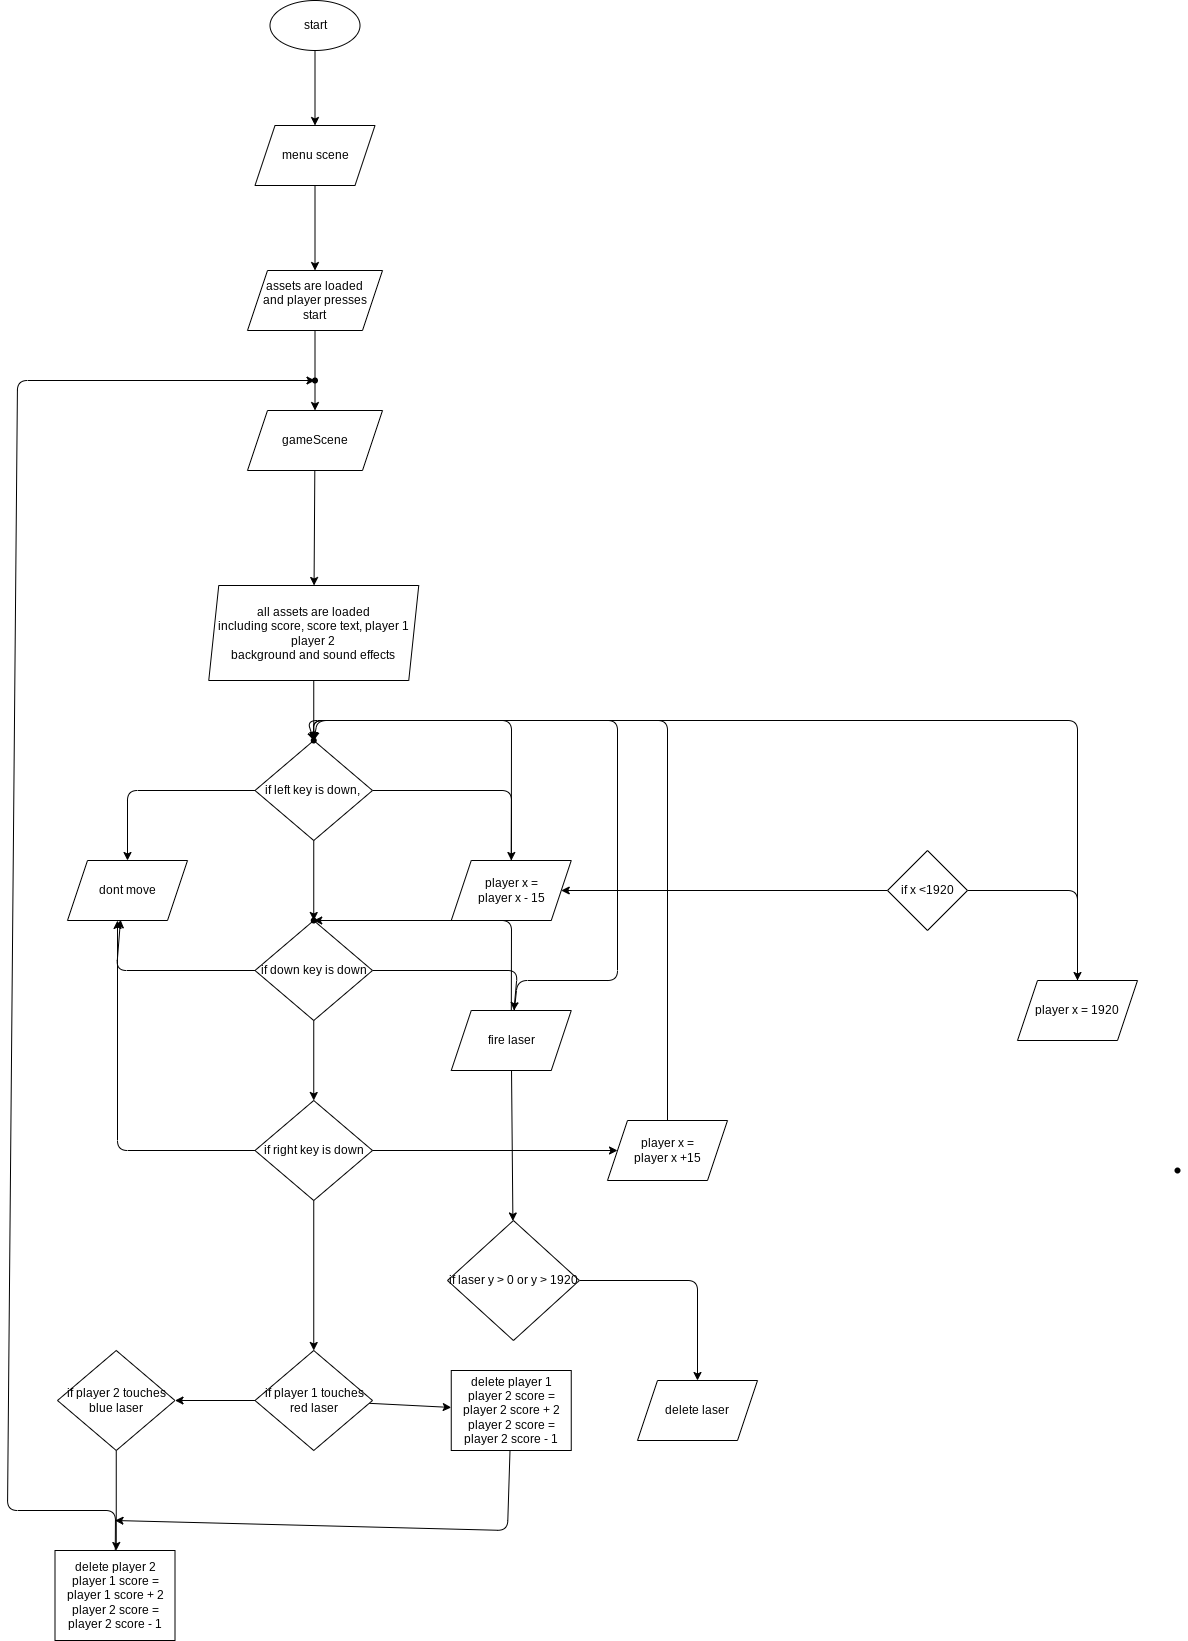

The diagram above was exported from draw.io. Its source (the exported page's mxGraphModel, read from the mxfile embedded in the PNG):
<mxGraphModel dx="911" dy="1815" grid="1" gridSize="10" guides="1" tooltips="1" connect="1" arrows="1" fold="1" page="1" pageScale="1" pageWidth="827" pageHeight="1169" math="0" shadow="0">
  <root>
    <mxCell id="0" />
    <mxCell id="1" parent="0" />
    <mxCell id="5" value="" style="edgeStyle=none;html=1;" edge="1" parent="1" source="3" target="4">
      <mxGeometry relative="1" as="geometry" />
    </mxCell>
    <mxCell id="3" value="start" style="ellipse;whiteSpace=wrap;html=1;" vertex="1" parent="1">
      <mxGeometry x="352.5" y="-70" width="90" height="50" as="geometry" />
    </mxCell>
    <mxCell id="7" value="" style="edgeStyle=none;html=1;" edge="1" parent="1" source="4" target="6">
      <mxGeometry relative="1" as="geometry" />
    </mxCell>
    <mxCell id="4" value="menu scene" style="shape=parallelogram;perimeter=parallelogramPerimeter;whiteSpace=wrap;html=1;fixedSize=1;" vertex="1" parent="1">
      <mxGeometry x="337.5" y="55" width="120" height="60" as="geometry" />
    </mxCell>
    <mxCell id="91" value="" style="edgeStyle=none;html=1;fontSize=10;fontColor=#FFFFFF;startArrow=none;" edge="1" parent="1" source="96" target="85">
      <mxGeometry relative="1" as="geometry" />
    </mxCell>
    <mxCell id="6" value="assets are loaded&lt;br&gt;and player presses&lt;br&gt;start" style="shape=parallelogram;perimeter=parallelogramPerimeter;whiteSpace=wrap;html=1;fixedSize=1;" vertex="1" parent="1">
      <mxGeometry x="330" y="200" width="135" height="60" as="geometry" />
    </mxCell>
    <mxCell id="18" value="" style="edgeStyle=none;html=1;fontSize=10;fontColor=#FFFFFF;" edge="1" parent="1" source="8" target="17">
      <mxGeometry relative="1" as="geometry" />
    </mxCell>
    <mxCell id="8" value="all assets are loaded&lt;br&gt;including score, score text, player 1 player 2&lt;br&gt;background and sound effects" style="shape=parallelogram;perimeter=parallelogramPerimeter;whiteSpace=wrap;html=1;fixedSize=1;size=10;" vertex="1" parent="1">
      <mxGeometry x="291.25" y="515" width="210" height="95" as="geometry" />
    </mxCell>
    <mxCell id="20" value="" style="edgeStyle=none;html=1;fontSize=10;fontColor=#FFFFFF;" edge="1" parent="1" source="17" target="19">
      <mxGeometry relative="1" as="geometry">
        <Array as="points">
          <mxPoint x="210" y="720" />
        </Array>
      </mxGeometry>
    </mxCell>
    <mxCell id="22" value="" style="edgeStyle=none;html=1;fontSize=10;fontColor=#FFFFFF;" edge="1" parent="1" source="17" target="21">
      <mxGeometry relative="1" as="geometry">
        <Array as="points">
          <mxPoint x="594" y="720" />
        </Array>
      </mxGeometry>
    </mxCell>
    <mxCell id="24" value="" style="edgeStyle=none;html=1;fontSize=10;fontColor=#FFFFFF;" edge="1" parent="1" source="17" target="23">
      <mxGeometry relative="1" as="geometry" />
    </mxCell>
    <mxCell id="17" value="if left key is down,&amp;nbsp;" style="rhombus;whiteSpace=wrap;html=1;" vertex="1" parent="1">
      <mxGeometry x="337.5" y="670" width="117.5" height="100" as="geometry" />
    </mxCell>
    <mxCell id="19" value="dont move" style="shape=parallelogram;perimeter=parallelogramPerimeter;whiteSpace=wrap;html=1;fixedSize=1;" vertex="1" parent="1">
      <mxGeometry x="150" y="790" width="120" height="60" as="geometry" />
    </mxCell>
    <mxCell id="33" value="" style="edgeStyle=none;html=1;fontSize=10;fontColor=#FFFFFF;entryX=0.5;entryY=0;entryDx=0;entryDy=0;" edge="1" parent="1" source="21" target="17">
      <mxGeometry relative="1" as="geometry">
        <mxPoint x="400" y="640" as="targetPoint" />
        <Array as="points">
          <mxPoint x="594" y="650" />
          <mxPoint x="400" y="650" />
        </Array>
      </mxGeometry>
    </mxCell>
    <mxCell id="21" value="player x =&lt;br&gt;player x - 15" style="shape=parallelogram;perimeter=parallelogramPerimeter;whiteSpace=wrap;html=1;fixedSize=1;" vertex="1" parent="1">
      <mxGeometry x="533.75" y="790" width="120" height="60" as="geometry" />
    </mxCell>
    <mxCell id="26" value="" style="edgeStyle=none;html=1;fontSize=10;fontColor=#FFFFFF;entryX=0.442;entryY=0.987;entryDx=0;entryDy=0;entryPerimeter=0;" edge="1" parent="1" source="23" target="19">
      <mxGeometry relative="1" as="geometry">
        <mxPoint x="198.75" y="860" as="targetPoint" />
        <Array as="points">
          <mxPoint x="199" y="900" />
        </Array>
      </mxGeometry>
    </mxCell>
    <mxCell id="32" value="" style="edgeStyle=none;html=1;fontSize=10;fontColor=#FFFFFF;" edge="1" parent="1" source="23" target="31">
      <mxGeometry relative="1" as="geometry">
        <Array as="points">
          <mxPoint x="600" y="900" />
        </Array>
      </mxGeometry>
    </mxCell>
    <mxCell id="67" value="" style="edgeStyle=none;html=1;fontSize=10;fontColor=#FFFFFF;" edge="1" parent="1" source="23" target="66">
      <mxGeometry relative="1" as="geometry" />
    </mxCell>
    <mxCell id="23" value="if down key is down" style="rhombus;whiteSpace=wrap;html=1;" vertex="1" parent="1">
      <mxGeometry x="337.5" y="850" width="117.5" height="100" as="geometry" />
    </mxCell>
    <mxCell id="27" value="no" style="text;html=1;strokeColor=none;fillColor=none;align=center;verticalAlign=middle;whiteSpace=wrap;rounded=0;labelBackgroundColor=none;fontSize=10;fontColor=#FFFFFF;" vertex="1" parent="1">
      <mxGeometry x="285" y="860" width="60" height="30" as="geometry" />
    </mxCell>
    <mxCell id="28" value="no" style="text;html=1;strokeColor=none;fillColor=none;align=center;verticalAlign=middle;whiteSpace=wrap;rounded=0;labelBackgroundColor=none;fontSize=10;fontColor=#FFFFFF;" vertex="1" parent="1">
      <mxGeometry x="295" y="680" width="60" height="30" as="geometry" />
    </mxCell>
    <mxCell id="29" value="yes" style="text;html=1;strokeColor=none;fillColor=none;align=center;verticalAlign=middle;whiteSpace=wrap;rounded=0;labelBackgroundColor=none;fontSize=10;fontColor=#FFFFFF;" vertex="1" parent="1">
      <mxGeometry x="440" y="670" width="60" height="40" as="geometry" />
    </mxCell>
    <mxCell id="30" value="yes" style="text;html=1;strokeColor=none;fillColor=none;align=center;verticalAlign=middle;whiteSpace=wrap;rounded=0;labelBackgroundColor=none;fontSize=10;fontColor=#FFFFFF;" vertex="1" parent="1">
      <mxGeometry x="465" y="860" width="60" height="30" as="geometry" />
    </mxCell>
    <mxCell id="36" value="" style="edgeStyle=none;html=1;fontSize=10;fontColor=#FFFFFF;" edge="1" parent="1" source="31">
      <mxGeometry relative="1" as="geometry">
        <mxPoint x="396.25" y="670" as="targetPoint" />
        <Array as="points">
          <mxPoint x="600" y="910" />
          <mxPoint x="700" y="910" />
          <mxPoint x="700" y="650" />
          <mxPoint x="396" y="650" />
        </Array>
      </mxGeometry>
    </mxCell>
    <mxCell id="59" value="" style="edgeStyle=none;html=1;fontSize=10;fontColor=#FFFFFF;" edge="1" parent="1" source="31" target="58">
      <mxGeometry relative="1" as="geometry">
        <Array as="points">
          <mxPoint x="594" y="850" />
        </Array>
      </mxGeometry>
    </mxCell>
    <mxCell id="61" value="" style="edgeStyle=none;html=1;fontSize=10;fontColor=#FFFFFF;" edge="1" parent="1" source="31" target="60">
      <mxGeometry relative="1" as="geometry" />
    </mxCell>
    <mxCell id="31" value="fire laser" style="shape=parallelogram;perimeter=parallelogramPerimeter;whiteSpace=wrap;html=1;fixedSize=1;" vertex="1" parent="1">
      <mxGeometry x="533.75" y="940" width="120" height="60" as="geometry" />
    </mxCell>
    <mxCell id="40" value="" style="edgeStyle=none;html=1;fontSize=10;fontColor=#FFFFFF;" edge="1" parent="1" target="39">
      <mxGeometry relative="1" as="geometry">
        <mxPoint x="446.25" y="1080" as="sourcePoint" />
      </mxGeometry>
    </mxCell>
    <mxCell id="42" value="" style="edgeStyle=none;html=1;fontSize=10;fontColor=#FFFFFF;" edge="1" parent="1">
      <mxGeometry relative="1" as="geometry">
        <mxPoint x="346.25" y="1080" as="sourcePoint" />
        <mxPoint x="200" y="850" as="targetPoint" />
        <Array as="points">
          <mxPoint x="200" y="1080" />
        </Array>
      </mxGeometry>
    </mxCell>
    <mxCell id="46" value="" style="edgeStyle=none;html=1;fontSize=10;fontColor=#FFFFFF;" edge="1" parent="1" source="39">
      <mxGeometry relative="1" as="geometry">
        <mxPoint x="396.25" y="670" as="targetPoint" />
        <Array as="points">
          <mxPoint x="750" y="650" />
          <mxPoint x="396" y="650" />
        </Array>
      </mxGeometry>
    </mxCell>
    <mxCell id="39" value="player x =&lt;br&gt;player x +15" style="shape=parallelogram;perimeter=parallelogramPerimeter;whiteSpace=wrap;html=1;fixedSize=1;" vertex="1" parent="1">
      <mxGeometry x="690" y="1050" width="120" height="60" as="geometry" />
    </mxCell>
    <mxCell id="50" value="" style="edgeStyle=none;html=1;fontSize=10;fontColor=#FFFFFF;" edge="1" parent="1" source="47" target="49">
      <mxGeometry relative="1" as="geometry">
        <Array as="points">
          <mxPoint x="1160" y="820" />
        </Array>
      </mxGeometry>
    </mxCell>
    <mxCell id="52" value="" style="edgeStyle=none;html=1;fontSize=10;fontColor=#FFFFFF;" edge="1" parent="1" source="47">
      <mxGeometry relative="1" as="geometry">
        <mxPoint x="643.75" y="820" as="targetPoint" />
      </mxGeometry>
    </mxCell>
    <mxCell id="47" value="if x &amp;lt;1920" style="rhombus;whiteSpace=wrap;html=1;" vertex="1" parent="1">
      <mxGeometry x="970" y="780" width="80" height="80" as="geometry" />
    </mxCell>
    <mxCell id="57" value="" style="edgeStyle=none;html=1;fontSize=10;fontColor=#FFFFFF;" edge="1" parent="1" source="49" target="56">
      <mxGeometry relative="1" as="geometry">
        <Array as="points">
          <mxPoint x="1160" y="650" />
          <mxPoint x="390" y="650" />
        </Array>
      </mxGeometry>
    </mxCell>
    <mxCell id="49" value="player x = 1920" style="shape=parallelogram;perimeter=parallelogramPerimeter;whiteSpace=wrap;html=1;fixedSize=1;" vertex="1" parent="1">
      <mxGeometry x="1100" y="910" width="120" height="60" as="geometry" />
    </mxCell>
    <mxCell id="53" value="yes" style="text;html=1;strokeColor=none;fillColor=none;align=center;verticalAlign=middle;whiteSpace=wrap;rounded=0;labelBackgroundColor=none;fontSize=10;fontColor=#FFFFFF;" vertex="1" parent="1">
      <mxGeometry x="1040" y="790" width="60" height="30" as="geometry" />
    </mxCell>
    <mxCell id="54" value="no" style="text;html=1;strokeColor=none;fillColor=none;align=center;verticalAlign=middle;whiteSpace=wrap;rounded=0;labelBackgroundColor=none;fontSize=10;fontColor=#FFFFFF;" vertex="1" parent="1">
      <mxGeometry x="910" y="780" width="60" height="30" as="geometry" />
    </mxCell>
    <mxCell id="55" value="" style="shape=waypoint;sketch=0;size=6;pointerEvents=1;points=[];fillColor=default;resizable=0;rotatable=0;perimeter=centerPerimeter;snapToPoint=1;labelBackgroundColor=none;fontSize=10;fontColor=#FFFFFF;" vertex="1" parent="1">
      <mxGeometry x="1250" y="1090" width="20" height="20" as="geometry" />
    </mxCell>
    <mxCell id="56" value="" style="shape=waypoint;sketch=0;size=6;pointerEvents=1;points=[];fillColor=default;resizable=0;rotatable=0;perimeter=centerPerimeter;snapToPoint=1;" vertex="1" parent="1">
      <mxGeometry x="386.25" y="660" width="20" height="20" as="geometry" />
    </mxCell>
    <mxCell id="58" value="" style="shape=waypoint;sketch=0;size=6;pointerEvents=1;points=[];fillColor=default;resizable=0;rotatable=0;perimeter=centerPerimeter;snapToPoint=1;" vertex="1" parent="1">
      <mxGeometry x="386.25" y="840" width="20" height="20" as="geometry" />
    </mxCell>
    <mxCell id="63" value="" style="edgeStyle=none;html=1;fontSize=10;fontColor=#FFFFFF;" edge="1" parent="1" source="60">
      <mxGeometry relative="1" as="geometry">
        <mxPoint x="780" y="1310" as="targetPoint" />
        <Array as="points">
          <mxPoint x="780" y="1210" />
        </Array>
      </mxGeometry>
    </mxCell>
    <mxCell id="60" value="if laser y &amp;gt; 0 or y &amp;gt; 1920" style="rhombus;whiteSpace=wrap;html=1;" vertex="1" parent="1">
      <mxGeometry x="530" y="1150" width="131.88" height="120" as="geometry" />
    </mxCell>
    <mxCell id="64" value="yes" style="text;html=1;strokeColor=none;fillColor=none;align=center;verticalAlign=middle;whiteSpace=wrap;rounded=0;labelBackgroundColor=none;fontSize=10;fontColor=#FFFFFF;" vertex="1" parent="1">
      <mxGeometry x="653.75" y="1180" width="60" height="40" as="geometry" />
    </mxCell>
    <mxCell id="65" value="delete laser" style="shape=parallelogram;perimeter=parallelogramPerimeter;whiteSpace=wrap;html=1;fixedSize=1;" vertex="1" parent="1">
      <mxGeometry x="720" y="1310" width="120" height="60" as="geometry" />
    </mxCell>
    <mxCell id="71" value="" style="edgeStyle=none;html=1;fontSize=10;fontColor=#FFFFFF;" edge="1" parent="1" source="66" target="70">
      <mxGeometry relative="1" as="geometry" />
    </mxCell>
    <mxCell id="66" value="if right key is down" style="rhombus;whiteSpace=wrap;html=1;" vertex="1" parent="1">
      <mxGeometry x="337.5" y="1030" width="117.5" height="100" as="geometry" />
    </mxCell>
    <mxCell id="68" value="no" style="text;html=1;strokeColor=none;fillColor=none;align=center;verticalAlign=middle;whiteSpace=wrap;rounded=0;labelBackgroundColor=none;fontSize=10;fontColor=#FFFFFF;" vertex="1" parent="1">
      <mxGeometry x="277.5" y="1050" width="60" height="30" as="geometry" />
    </mxCell>
    <mxCell id="69" value="yes" style="text;html=1;strokeColor=none;fillColor=none;align=center;verticalAlign=middle;whiteSpace=wrap;rounded=0;labelBackgroundColor=none;fontSize=10;fontColor=#FFFFFF;" vertex="1" parent="1">
      <mxGeometry x="450" y="1050" width="60" height="30" as="geometry" />
    </mxCell>
    <mxCell id="75" value="" style="edgeStyle=none;html=1;fontSize=10;fontColor=#FFFFFF;" edge="1" parent="1" source="70" target="74">
      <mxGeometry relative="1" as="geometry" />
    </mxCell>
    <mxCell id="78" value="" style="edgeStyle=none;html=1;fontSize=10;fontColor=#FFFFFF;" edge="1" parent="1" source="70" target="77">
      <mxGeometry relative="1" as="geometry" />
    </mxCell>
    <mxCell id="70" value="if player 1 touches&lt;br&gt;red laser" style="rhombus;whiteSpace=wrap;html=1;" vertex="1" parent="1">
      <mxGeometry x="337.5" y="1280" width="117.5" height="100" as="geometry" />
    </mxCell>
    <mxCell id="100" value="" style="edgeStyle=none;html=1;fontSize=10;fontColor=#FFFFFF;" edge="1" parent="1" source="74">
      <mxGeometry relative="1" as="geometry">
        <mxPoint x="197.5" y="1450" as="targetPoint" />
        <Array as="points">
          <mxPoint x="590" y="1460" />
        </Array>
      </mxGeometry>
    </mxCell>
    <mxCell id="74" value="delete player 1&lt;br&gt;player 2 score = player 2 score + 2&lt;br&gt;player 2 score = player 2 score - 1" style="whiteSpace=wrap;html=1;" vertex="1" parent="1">
      <mxGeometry x="533.75" y="1300" width="120" height="80" as="geometry" />
    </mxCell>
    <mxCell id="76" value="yes" style="text;html=1;strokeColor=none;fillColor=none;align=center;verticalAlign=middle;whiteSpace=wrap;rounded=0;labelBackgroundColor=none;fontSize=10;fontColor=#FFFFFF;" vertex="1" parent="1">
      <mxGeometry x="441.25" y="1290" width="60" height="30" as="geometry" />
    </mxCell>
    <mxCell id="82" value="" style="edgeStyle=none;html=1;fontSize=10;fontColor=#FFFFFF;" edge="1" parent="1" source="77">
      <mxGeometry relative="1" as="geometry">
        <mxPoint x="198.75" y="1480" as="targetPoint" />
      </mxGeometry>
    </mxCell>
    <mxCell id="77" value="if player 2 touches&lt;br&gt;blue laser" style="rhombus;whiteSpace=wrap;html=1;" vertex="1" parent="1">
      <mxGeometry x="140" y="1280" width="117.5" height="100" as="geometry" />
    </mxCell>
    <mxCell id="80" value="no" style="text;html=1;strokeColor=none;fillColor=none;align=center;verticalAlign=middle;whiteSpace=wrap;rounded=0;labelBackgroundColor=none;fontSize=10;fontColor=#FFFFFF;" vertex="1" parent="1">
      <mxGeometry x="310" y="1300" width="60" height="30" as="geometry" />
    </mxCell>
    <mxCell id="87" value="" style="edgeStyle=none;html=1;fontSize=10;fontColor=#FFFFFF;" edge="1" parent="1" source="85" target="8">
      <mxGeometry relative="1" as="geometry" />
    </mxCell>
    <mxCell id="85" value="gameScene" style="shape=parallelogram;perimeter=parallelogramPerimeter;whiteSpace=wrap;html=1;fixedSize=1;" vertex="1" parent="1">
      <mxGeometry x="330" y="340" width="135" height="60" as="geometry" />
    </mxCell>
    <mxCell id="97" value="" style="edgeStyle=none;html=1;fontSize=10;fontColor=#FFFFFF;" edge="1" parent="1" source="92" target="96">
      <mxGeometry relative="1" as="geometry">
        <Array as="points">
          <mxPoint x="198" y="1440" />
          <mxPoint x="90" y="1440" />
          <mxPoint x="100" y="310" />
        </Array>
      </mxGeometry>
    </mxCell>
    <mxCell id="92" value="delete player 2&lt;br&gt;player 1 score = player 1 score + 2&lt;br&gt;player 2 score = player 2 score - 1" style="whiteSpace=wrap;html=1;" vertex="1" parent="1">
      <mxGeometry x="137.5" y="1480" width="120" height="90" as="geometry" />
    </mxCell>
    <mxCell id="98" value="" style="edgeStyle=none;html=1;fontSize=10;fontColor=#FFFFFF;endArrow=none;" edge="1" parent="1" source="6" target="96">
      <mxGeometry relative="1" as="geometry">
        <mxPoint x="397.5" y="260" as="sourcePoint" />
        <mxPoint x="397.5" y="340" as="targetPoint" />
      </mxGeometry>
    </mxCell>
    <mxCell id="96" value="" style="shape=waypoint;sketch=0;size=6;pointerEvents=1;points=[];fillColor=default;resizable=0;rotatable=0;perimeter=centerPerimeter;snapToPoint=1;" vertex="1" parent="1">
      <mxGeometry x="387.5" y="300" width="20" height="20" as="geometry" />
    </mxCell>
  </root>
</mxGraphModel>